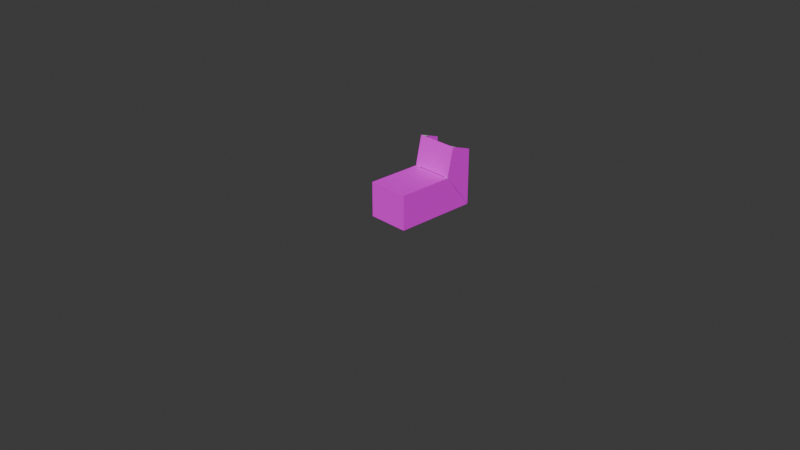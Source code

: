 # Source: woooow.blend  (saved by Blender 4.1.24; exported with 4.5.12 LTS)
import bpy
from mathutils import Matrix  # noqa: F401  (used for matrix-valued properties, if any)

bpy.ops.wm.read_factory_settings(use_empty=True)
scene = bpy.context.scene
scene.name = 'Scene'

# ---- collections
col_collection = bpy.data.collections.new('Collection'); scene.collection.children.link(col_collection)

# ---- images (referenced by path relative to the original .blend; pixels are not part of the script)
import os
ASSET_DIR = os.environ.get("B2B_ASSET_DIR", "")  # directory of the original .blend (textures are referenced by path, not embedded)
HERE = os.path.dirname(os.path.abspath(__file__))  # packed textures are extracted next to this script under _unpacked/

def load_image(name, relpath, width, height, colorspace="sRGB"):
    """Load a texture the original file referenced (path relative to the .blend, or extracted next to this script)."""
    p = next((c for c in (os.path.join(HERE, relpath), os.path.join(ASSET_DIR, relpath)) if relpath and os.path.exists(c)), "")
    if p:
        img = bpy.data.images.load(p, check_existing=True)
        img.name = name
    else:  # same state as the original file: an image datablock whose file is absent (Cycles renders it pink)
        img = bpy.data.images.new(name, width, height)
        img.source = "FILE"
        img.filepath = "//" + (relpath or name)
    img.colorspace_settings.name = colorspace
    return img
img_untitled = load_image('Untitled', '', 1024, 1024, 'sRGB')

# ---- materials (node trees are filled in below, after node groups)
mat_material = bpy.data.materials.new('Material')
mat_material.alpha_threshold = 0.0
mat_material.use_transparent_shadow = False
mat_material.roughness = 0.5
mat_material.line_color = (0.0, 0.0, 0.0, 1.0)
mat_material_001 = bpy.data.materials.new('Material.001')
mat_material_001.use_transparent_shadow = False
mat_material_003 = bpy.data.materials.new('Material.003')
mat_material_003.use_transparent_shadow = False

# ---- material node trees
mat_material.use_nodes = True; mat_material.node_tree.nodes.clear()
_N = mat_material.node_tree.nodes; _L = mat_material.node_tree.links
n0 = _N.new('ShaderNodeOutputMaterial'); n0.name = 'Material Output'; n0.location = (300, 300)
n1 = _N.new('ShaderNodeBsdfPrincipled'); n1.name = 'Principled BSDF'; n1.location = (10, 300)
n1.inputs[3].default_value = 1.45
_L.new(n1.outputs[0], n0.inputs[0])
n0.is_active_output = True
mat_material_001.use_nodes = True; mat_material_001.node_tree.nodes.clear()
_N = mat_material_001.node_tree.nodes; _L = mat_material_001.node_tree.links
n0 = _N.new('ShaderNodeBsdfPrincipled'); n0.name = 'Principled BSDF'; n0.location = (10, 300)
n1 = _N.new('ShaderNodeOutputMaterial'); n1.name = 'Material Output'; n1.location = (300, 300)
n2 = _N.new('ShaderNodeTexImage'); n2.name = 'Image Texture'; n2.location = (-636, 296)
n2.image = img_untitled
_L.new(n0.outputs[0], n1.inputs[0])
_L.new(n2.outputs[0], n0.inputs[0])
n1.is_active_output = True
mat_material_003.use_nodes = True; mat_material_003.node_tree.nodes.clear()
_N = mat_material_003.node_tree.nodes; _L = mat_material_003.node_tree.links
n0 = _N.new('ShaderNodeOutputMaterial'); n0.name = 'Material Output'; n0.location = (300, 300)
n0.is_active_output = True

# ---- world
world_world = bpy.data.worlds.new('World'); scene.world = world_world
world_world.use_nodes = True; world_world.node_tree.nodes.clear()
_N = world_world.node_tree.nodes; _L = world_world.node_tree.links
n0 = _N.new('ShaderNodeOutputWorld'); n0.name = 'World Output'; n0.location = (300, 300)
n1 = _N.new('ShaderNodeBackground'); n1.name = 'Background'; n1.location = (10, 300)
n1.inputs[0].default_value = (0.05088, 0.05088, 0.05088, 1.0)
_L.new(n1.outputs[0], n0.inputs[0])
n0.is_active_output = True
world_world.color = (0.05088, 0.05088, 0.05088)
world_world.use_sun_shadow = False
world_world.sun_shadow_jitter_overblur = 0.0

# ---- cameras
cam_camera = bpy.data.cameras.new('Camera')
cam_camera.clip_end = 100.0
cam_camera.ortho_scale = 7.314

# ---- meshes
me_cube = bpy.data.meshes.new('Cube')
me_cube.from_pydata([], [], [])
_uv = me_cube.uv_layers.new(name='UVMap')
_uv.uv.foreach_set('vector', [])
me_cube.materials.append(mat_material)
me_cube.use_mirror_vertex_groups = False
me_cube.update()
me_plane_002 = bpy.data.meshes.new('Plane.002')
me_plane_002.from_pydata([(-0.1905, -0.2286, -0.164), (0.1905, -0.2286, -0.164), (-0.1905, 0.2286, -0.164), (0.1905, 0.2286, -0.164), (-0.1905, -0.2286, 0.445), (0.1905, -0.2286, 0.7504), (-0.1905, 0.2286, 0.445), (0.1905, 0.2286, 0.7504), (-0.1891, -0.2269, -0.1574), (0.1891, -0.2269, -0.1574), (-0.1891, 0.2269, -0.1574), (0.1891, 0.2269, -0.1574), (-0.189, -0.2269, 0.439), (0.1892, -0.2269, 0.7433), (-0.189, 0.2269, 0.439), (0.1892, 0.2269, 0.7433)], [], [(0, 2, 3, 1), (4, 5, 7, 6), (3, 2, 6, 7), (0, 1, 5, 4), (1, 3, 7, 5), (2, 0, 4, 6), (8, 9, 11, 10), (12, 14, 15, 13), (11, 15, 14, 10), (8, 12, 13, 9), (9, 13, 15, 11), (10, 14, 12, 8)])
_uv = me_plane_002.uv_layers.new(name='UVMap')
_uv.uv.foreach_set('vector', [0.8528, 0.7629, 0.8528, 0.9937, 0.667, 0.9937, 0.667, 0.7629, 0.4442, 0.7692, 0.6299, 0.7692, 0.6299, 1.0, 0.4442, 1.0, 0.6299, 0.4617, 0.4442, 0.4617, 0.4442, 0.1542, 0.6299, 1.328e-08, 0.8156, 0.4617, 0.6299, 0.4617, 0.6299, 1.328e-08, 0.8156, 0.1542, 0.2229, 0.4617, 0.0, 0.4617, 2.179e-08, 1.012e-08, 0.2229, 1.012e-08, 0.667, 0.7692, 0.4442, 0.7692, 0.4442, 0.4617, 0.667, 0.4617, 0.8156, 0.2292, 1.0, 0.2292, 1.0, 0.4583, 0.8156, 0.4583, 1.0, 2.613e-05, 1.0, 0.2292, 0.8156, 0.2292, 0.8156, 8.735e-09, 0.2229, 0.9096, 0.2229, 0.4548, 0.4072, 0.6084, 0.4073, 0.9096, 4.134e-09, 0.9165, 1.228e-05, 0.6153, 0.1844, 0.4617, 0.1844, 0.9165, 0.2229, 0.4548, 0.2229, 2.004e-08, 0.4442, 0.0, 0.4441, 0.4548, 0.667, 0.7629, 0.667, 0.4617, 0.8883, 0.4617, 0.8883, 0.7629])
me_plane_002.materials.append(mat_material_001)
me_plane_002.materials.append(mat_material_003)
me_plane_002.update()
me_cube_006 = bpy.data.meshes.new('Cube.006')
me_cube_006.from_pydata([(-1.0, -0.2893, -0.9657), (1.0, -0.2317, 1.027), (-1.0, 0.8877, -0.9699), (1.0, 1.121, 0.8892), (1.0, -0.2893, -0.9657), (1.0, -0.2317, 1.027), (1.0, 0.8877, -0.9699), (1.0, 1.121, 0.8892)], [], [(0, 1, 3, 2), (2, 3, 7, 6), (6, 7, 5, 4), (4, 5, 1, 0), (2, 6, 4, 0), (7, 3, 1, 5)])
_uv = me_cube_006.uv_layers.new(name='UVMap')
_uv.uv.foreach_set('vector', [0.375, 0.0, 0.6261, 0.0128, 0.625, 0.5, 0.375, 0.25, 0.375, 0.25, 0.625, 0.5, 0.625, 0.5, 0.375, 0.5, 0.375, 0.5, 0.625, 0.5, 0.625, 0.744, 0.375, 0.75, 0.375, 0.75, 0.625, 0.744, 0.625, 0.744, 0.375, 1.0, 0.125, 0.5, 0.375, 0.5, 0.375, 0.75, 0.125, 0.75, 0.625, 0.5, 0.625, 0.5, 0.625, 0.744, 0.625, 0.744])
me_cube_006.update()
me_cube_007 = bpy.data.meshes.new('Cube.007')
me_cube_007.from_pydata([(-1.0, -1.0, -1.0), (-1.0, -1.0, 1.0), (-1.0, 1.0, -1.0), (-1.0, 0.7086, 1.0), (1.0, -1.0, -1.0), (1.0, -1.0, 1.0), (1.0, 1.0, -1.0), (1.0, 0.7086, 1.0)], [], [(0, 1, 3, 2), (2, 3, 7, 6), (6, 7, 5, 4), (4, 5, 1, 0), (2, 6, 4, 0), (7, 3, 1, 5)])
_uv = me_cube_007.uv_layers.new(name='UVMap')
_uv.uv.foreach_set('vector', [0.375, 0.0, 0.625, 0.0, 0.625, 0.2136, 0.375, 0.25, 0.375, 0.25, 0.625, 0.2136, 0.625, 0.5364, 0.375, 0.5, 0.375, 0.5, 0.625, 0.5364, 0.625, 0.75, 0.375, 0.75, 0.375, 0.75, 0.625, 0.75, 0.625, 1.0, 0.375, 1.0, 0.125, 0.5, 0.375, 0.5, 0.375, 0.75, 0.125, 0.75, 0.625, 0.5364, 0.875, 0.5364, 0.875, 0.75, 0.625, 0.75])
me_cube_007.update()
me_cube_008 = bpy.data.meshes.new('Cube.008')
me_cube_008.from_pydata([(-1.0, -1.0, -1.0), (-1.0, -1.0, 1.0), (-1.0, 0.2114, -1.0), (-1.0, -0.0814, 1.0), (1.0, -1.0, -1.0), (1.0, -1.0, 1.0), (1.0, 0.2114, -1.0), (1.0, -0.0814, 1.0)], [], [(0, 1, 3, 2), (2, 3, 7, 6), (6, 7, 5, 4), (4, 5, 1, 0), (2, 6, 4, 0), (7, 3, 1, 5)])
_uv = me_cube_008.uv_layers.new(name='UVMap')
_uv.uv.foreach_set('vector', [0.375, 0.0, 0.625, 0.0, 0.625, 0.1896, 0.375, 0.25, 0.375, 0.25, 0.625, 0.1896, 0.625, 0.5604, 0.375, 0.5, 0.375, 0.5, 0.625, 0.5604, 0.625, 0.75, 0.375, 0.75, 0.375, 0.75, 0.625, 0.75, 0.625, 1.0, 0.375, 1.0, 0.125, 0.5, 0.375, 0.5, 0.375, 0.75, 0.125, 0.75, 0.625, 0.5604, 0.875, 0.5604, 0.875, 0.75, 0.625, 0.75])
me_cube_008.update()
me_plane_009 = bpy.data.meshes.new('Plane.009')
me_plane_009.from_pydata([(0.6345, -0.2286, 0.1519), (1.015, -0.2286, 0.4574), (0.6345, 0.2286, 0.1519), (1.015, 0.2286, 0.4574), (0.6338, -0.2247, 0.1689), (1.012, -0.2251, 0.4694), (0.6338, 0.2247, 0.1689), (1.012, 0.2251, 0.4694), (0.7649, -0.2286, 0.7426), (1.015, -0.2286, 0.7718), (1.015, 0.2286, 0.7718), (0.7649, 0.2286, 0.7426), (0.7649, -0.2227, 0.7426), (1.012, -0.2244, 0.7718), (1.012, 0.2244, 0.7718), (0.7649, 0.2227, 0.7426), (0.7671, -0.2286, 0.7522), (1.015, -0.2286, 0.7821), (1.015, 0.2286, 0.7821), (0.7671, 0.2286, 0.7522), (0.7671, -0.2227, 0.7522), (1.011, -0.2244, 0.7821), (1.011, 0.2244, 0.7821), (0.7671, 0.2227, 0.7522)], [], [(0, 2, 3, 1), (2, 11, 10, 3), (4, 12, 13, 5), (3, 10, 9, 1), (4, 5, 7, 6), (7, 14, 15, 6), (2, 6, 15, 11), (5, 13, 14, 7), (2, 0, 4, 6), (0, 8, 12, 4), (13, 12, 20, 21), (15, 14, 22, 23), (12, 8, 16, 20), (1, 9, 8, 0), (16, 17, 21, 20), (17, 18, 22, 21), (18, 19, 23, 22), (9, 10, 18, 17), (11, 15, 23, 19), (14, 13, 21, 22), (10, 11, 19, 18), (8, 9, 17, 16)])
_uv = me_plane_009.uv_layers.new(name='UVMap')
_uv.uv.foreach_set('vector', [0.2743, 0.4977, 2.532e-08, 0.4977, 6.881e-08, 0.1459, 0.2743, 0.1459, 3.624e-08, 1.0, 0.0, 0.5642, 0.143, 0.5048, 0.1837, 0.7259, 0.5486, 0.4912, 0.5486, 0.06725, 0.6892, 0.007107, 0.7299, 0.2194, 0.5544, 0.9941, 0.3823, 0.9941, 0.3823, 0.7299, 0.5544, 0.7299, 0.7301, 0.3248, 0.7299, 1.415e-08, 1.0, 1.415e-08, 0.9997, 0.3248, 0.5486, 0.7106, 0.5892, 0.4983, 0.7298, 0.5585, 0.7299, 0.9824, 0.5486, 0.4402, 0.5462, 0.4281, 0.545, 0.007072, 0.5486, 0.007072, 0.9163, 0.6492, 0.7359, 0.6487, 0.7359, 0.3253, 0.9163, 0.3248, 0.5486, 0.4402, 0.2743, 0.4402, 0.2766, 0.4281, 0.5462, 0.4281, 0.2743, 0.4402, 0.2743, 0.007072, 0.2778, 0.007072, 0.2766, 0.4281, 0.6892, 0.007107, 0.5486, 0.06725, 0.5486, 0.06013, 0.6874, 1.566e-08, 0.7298, 0.5585, 0.5892, 0.4983, 0.5911, 0.4912, 0.7299, 0.5513, 0.2778, 0.007072, 0.2743, 0.007072, 0.2743, 0.0, 0.2778, 3.707e-10, 0.1837, 0.7259, 0.2243, 0.5048, 0.3673, 0.5642, 0.3673, 1.0, 0.877, 0.9786, 0.7299, 0.9786, 0.7318, 0.9756, 0.877, 0.9744, 0.7299, 0.9786, 0.7299, 0.6492, 0.7318, 0.6522, 0.7318, 0.9756, 0.7299, 0.6492, 0.877, 0.6492, 0.877, 0.6535, 0.7318, 0.6522, 0.3823, 0.7299, 0.3823, 0.9941, 0.3772, 0.9941, 0.3772, 0.7299, 0.5486, 0.007072, 0.545, 0.007072, 0.545, 2.842e-08, 0.5486, 2.88e-08, 0.7359, 0.3253, 0.7359, 0.6487, 0.7299, 0.6487, 0.7299, 0.3253, 0.143, 0.5048, 0.0, 0.5642, 1.612e-05, 0.5571, 0.1412, 0.4977, 0.3673, 0.5642, 0.2243, 0.5048, 0.2262, 0.4977, 0.3673, 0.5571])
me_plane_009.materials.append(mat_material_001)
me_plane_009.update()
me_cube_013 = bpy.data.meshes.new('Cube.013')
me_cube_013.from_pydata([(-1.0, -0.2893, -0.9657), (-1.0, -0.2533, 1.029), (-1.0, 0.8877, -0.9699), (-1.0, 1.121, 0.8892), (1.0, -0.2893, -0.9657), (1.0, 0.8877, -0.9699)], [], [(0, 1, 3, 2), (2, 3, 5), (4, 1, 0), (2, 5, 4, 0), (3, 1, 4, 5)])
_uv = me_cube_013.uv_layers.new(name='UVMap')
_uv.uv.foreach_set('vector', [0.375, 0.0, 0.6273, 0.005543, 0.625, 0.5, 0.375, 0.25, 0.375, 0.25, 0.625, 0.5, 0.375, 0.5, 0.375, 0.75, 0.6261, 0.7478, 0.375, 1.0, 0.125, 0.5, 0.375, 0.5, 0.375, 0.75, 0.125, 0.75, 0.625, 0.5, 0.6261, 0.7478, 0.375, 0.75, 0.375, 0.5])
me_cube_013.update()

# ---- objects
ob_cube = bpy.data.objects.new('Cube', me_cube)
ob_camera = bpy.data.objects.new('Camera', cam_camera)
ob_plane = bpy.data.objects.new('Plane', me_plane_002)
ob_cube_001 = bpy.data.objects.new('Cube.001', me_cube_006)
ob_cube_002 = bpy.data.objects.new('Cube.002', me_cube_007)
ob_cube_003 = bpy.data.objects.new('Cube.003', me_cube_008)
ob_plane_002 = bpy.data.objects.new('Plane.002', me_plane_009)
ob_cube_004 = bpy.data.objects.new('Cube.004', me_cube_013)

# ---- transforms, parenting, visibility, modifiers, constraints
ob_cube.location = (0.0, 0.0, 0.0)
ob_cube.lock_rotations_4d = False
ob_cube.empty_display_type = 'ARROWS'
ob_cube.lineart.crease_threshold = 0.0
ob_camera.location = (7.359, -6.926, 4.958)
ob_camera.rotation_euler = (1.109, 0.0, 0.8149)
ob_camera.lock_rotations_4d = False
ob_camera.empty_display_type = 'ARROWS'
ob_camera.color = (0.0, 0.0, 0.0, 0.0)
ob_camera.display_type = 'WIRE'
ob_camera.lineart.crease_threshold = 0.0
ob_plane.location = (8.472e-18, 0.009085, 0.1909)
ob_plane.rotation_euler = (-1.571, 1.571, 0.0)
ob_cube_001.location = (0.2018, 0.5609, 0.6116)
ob_cube_001.rotation_euler = (-1.798, -1.569e-08, 1.26e-07)
ob_cube_001.scale = (0.0254, 0.2792, 0.0508)
ob_cube_002.location = (0.2018, 0.4799, 0.05256)
ob_cube_002.rotation_euler = (3.553e-15, -1.192e-07, -4.371e-08)
ob_cube_002.scale = (0.0254, 0.2792, 0.0508)
ob_cube_003.location = (0.2018, 0.4799, 0.3284)
ob_cube_003.rotation_euler = (3.553e-15, -1.192e-07, -4.371e-08)
ob_cube_003.scale = (0.0254, 0.2792, 0.0508)
ob_plane_002.location = (-0.0002056, 1.346, -0.2823)
ob_plane_002.rotation_euler = (-3.395e-08, 6.063, -1.571)
ob_cube_004.location = (-0.1995, 0.5609, 0.6116)
ob_cube_004.rotation_euler = (-1.798, -1.569e-08, 1.26e-07)
ob_cube_004.scale = (0.0254, 0.2792, 0.0508)

# ---- collection membership
col_collection.objects.link(ob_cube)
col_collection.objects.link(ob_camera)
col_collection.objects.link(ob_plane)
col_collection.objects.link(ob_cube_001)
col_collection.objects.link(ob_cube_002)
col_collection.objects.link(ob_cube_003)
col_collection.objects.link(ob_plane_002)
col_collection.objects.link(ob_cube_004)

# ---- scene / render settings (as saved in the file)
scene.camera = ob_camera
scene.frame_start = 1; scene.frame_end = 250; scene.frame_set(35)
scene.render.engine = 'BLENDER_EEVEE_NEXT'
scene.cycles.sampling_pattern = 'TABULATED_SOBOL'
scene.eevee.ray_tracing_options.trace_max_roughness = 0.0
bpy.context.view_layer.update()

# ---- added for rendering (the .blend has no usable light): sun
light_auto_sun = bpy.data.lights.new('AutoSun', 'SUN')
light_auto_sun.energy = 3.0
light_auto_sun.angle = 0.0523599
ob_auto_sun = bpy.data.objects.new('AutoSun', light_auto_sun)
scene.collection.objects.link(ob_auto_sun)
ob_auto_sun.rotation_euler = (0.872665, 0.174533, 0.523599)
bpy.context.view_layer.update()
